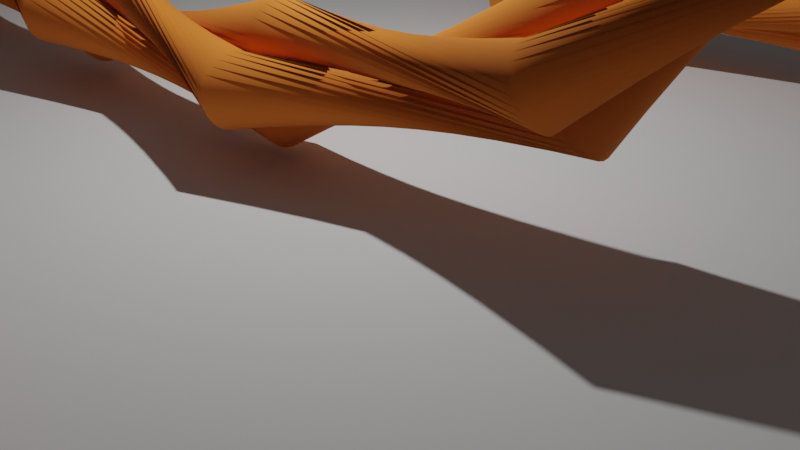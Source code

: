 # Source: 3StrandRope.blend  (saved by Blender 3.2.3; exported with 4.5.12 LTS)
import bpy
from mathutils import Matrix  # noqa: F401  (used for matrix-valued properties, if any)

bpy.ops.wm.read_factory_settings(use_empty=True)
scene = bpy.context.scene
scene.name = 'Scene'

# ---- collections
col_collection = bpy.data.collections.new('Collection'); scene.collection.children.link(col_collection)

# ---- materials (node trees are filled in below, after node groups)
mat_material_001 = bpy.data.materials.new('Material.001')

# ---- node groups
ng_3_strand_rope = bpy.data.node_groups.new('3 Strand Rope', 'GeometryNodeTree')
_s = ng_3_strand_rope.interface.new_socket(name='Mesh', in_out='OUTPUT', socket_type='NodeSocketGeometry')
_s = ng_3_strand_rope.interface.new_socket(name='Curve', in_out='INPUT', socket_type='NodeSocketGeometry')
_s = ng_3_strand_rope.interface.new_socket(name='Quality', in_out='INPUT', socket_type='NodeSocketInt')
_s = ng_3_strand_rope.interface.new_socket(name='Twist', in_out='INPUT', socket_type='NodeSocketFloat')
_s.default_value = 1.16
_s.min_value = -1e+04
_s.max_value = 1e+04
_s = ng_3_strand_rope.interface.new_socket(name='Fill Caps', in_out='INPUT', socket_type='NodeSocketBool')
_s.default_value = True
_s = ng_3_strand_rope.interface.new_socket(name='Rope Radius', in_out='INPUT', socket_type='NodeSocketFloat')
_s.subtype = 'DISTANCE'
_s.default_value = 0.43
_s.min_value = 0.0
_s.max_value = 597.2
ng_3_strand_rope.is_modifier = True
_N = ng_3_strand_rope.nodes; _L = ng_3_strand_rope.links
n0 = _N.new('GeometryNodeResampleCurve'); n0.name = 'Resample Curve'; n0.location = (-401, 269)
n0.keep_last_segment = False
n0.inputs[3].default_value = 0.438
n1 = _N.new('ShaderNodeMath'); n1.name = 'Math'; n1.location = (86, 216)
n1.operation = 'MULTIPLY'
n2 = _N.new('GeometryNodeSplineParameter'); n2.name = 'Spline Parameter'; n2.location = (-84, 205)
n3 = _N.new('GeometryNodeCurveToMesh'); n3.name = 'Curve to Mesh'; n3.location = (653, 120)
n4 = _N.new('NodeReroute'); n4.name = 'Reroute.003'; n4.location = (-755, 24)
n4.width = 16
n4.socket_idname = 'NodeSocketFloatDistance'
n5 = _N.new('NodeReroute'); n5.name = 'Reroute.005'; n5.location = (-755, 69)
n5.width = 16
n5.socket_idname = 'NodeSocketFloat'
n6 = _N.new('NodeReroute'); n6.name = 'Reroute.007'; n6.location = (-755, 128)
n6.width = 16
n6.socket_idname = 'NodeSocketGeometry'
n7 = _N.new('ShaderNodeMath'); n7.name = 'Math.005'; n7.location = (-789, -80)
n7.inputs[0].default_value = 1.0
n8 = _N.new('GeometryNodeCurvePrimitiveCircle'); n8.name = 'Curve Circle.001'; n8.location = (-87, -122)
n8.inputs[0].default_value = 26
n9 = _N.new('GeometryNodeCurvePrimitiveCircle'); n9.name = 'Curve Circle'; n9.location = (-85, 21)
n9.inputs[0].default_value = 3
n10 = _N.new('ShaderNodeMath'); n10.name = 'Math.001'; n10.location = (-470, -220)
n10.operation = 'COSINE'
n10.inputs[0].default_value = 0.5236
n11 = _N.new('ShaderNodeMath'); n11.name = 'Math.002'; n11.location = (-302, -102)
n11.operation = 'MULTIPLY'
n12 = _N.new('GeometryNodeInstanceOnPoints'); n12.name = 'Instance on Points'; n12.location = (94, 20)
n13 = _N.new('GeometryNodeRealizeInstances'); n13.name = 'Realize Instances'; n13.location = (276, 12)
n14 = _N.new('GeometryNodeSetCurveTilt'); n14.name = 'Set Curve Tilt'; n14.location = (321, 297)
n15 = _N.new('NodeReroute'); n15.name = 'Reroute'; n15.location = (505, -23)
n15.width = 16
n15.socket_idname = 'NodeSocketGeometry'
n16 = _N.new('NodeGroupOutput'); n16.name = 'Group Output'; n16.location = (841, 121)
n17 = _N.new('NodeReroute'); n17.name = 'Reroute.001'; n17.location = (504, 44)
n17.width = 16
n17.socket_idname = 'NodeSocketBool'
n18 = _N.new('NodeReroute'); n18.name = 'Reroute.004'; n18.location = (-755, 44)
n18.width = 16
n18.socket_idname = 'NodeSocketBool'
n19 = _N.new('ShaderNodeMath'); n19.name = 'Math.004'; n19.location = (-960, -183)
n19.operation = 'COSINE'
n19.inputs[0].default_value = 0.5236
n20 = _N.new('ShaderNodeMath'); n20.name = 'Math.003'; n20.location = (-597, 20)
n20.operation = 'DIVIDE'
n21 = _N.new('GeometryNodeSetSplineResolution'); n21.name = 'Set Spline Resolution'; n21.location = (-621, 227)
n22 = _N.new('NodeGroupInput'); n22.name = 'Group Input'; n22.location = (-1030, 149)
n23 = _N.new('NodeReroute'); n23.name = 'Reroute.002'; n23.location = (-754, 94)
n23.width = 16
n23.socket_idname = 'NodeSocketInt'
n24 = _N.new('GeometryNodeInputNamedAttribute'); n24.name = 'Named Attribute'; n24.location = (628, 120)
n24.inputs[0].default_value = 'radius'
n25 = _N.new('GeometryNodeSwitch'); n25.name = 'Switch'; n25.location = (628, 120)
n25.input_type = 'FLOAT'
n25.inputs[1].default_value = 1.0
_L.new(n21.outputs[0], n0.inputs[0])
_L.new(n9.outputs[0], n12.inputs[0])
_L.new(n8.outputs[0], n12.inputs[2])
_L.new(n15.outputs[0], n3.inputs[1])
_L.new(n14.outputs[0], n3.inputs[0])
_L.new(n12.outputs[0], n13.inputs[0])
_L.new(n0.outputs[0], n14.inputs[0])
_L.new(n1.outputs[0], n14.inputs[2])
_L.new(n2.outputs[1], n1.inputs[0])
_L.new(n5.outputs[0], n1.inputs[1])
_L.new(n17.outputs[0], n3.inputs[3])
_L.new(n11.outputs[0], n8.inputs[4])
_L.new(n10.outputs[0], n11.inputs[1])
_L.new(n4.outputs[0], n20.inputs[0])
_L.new(n19.outputs[0], n7.inputs[1])
_L.new(n7.outputs[0], n20.inputs[1])
_L.new(n20.outputs[0], n9.inputs[4])
_L.new(n20.outputs[0], n11.inputs[0])
_L.new(n3.outputs[0], n16.inputs[0])
_L.new(n18.outputs[0], n17.inputs[0])
_L.new(n22.outputs[4], n4.inputs[0])
_L.new(n22.outputs[3], n18.inputs[0])
_L.new(n22.outputs[2], n5.inputs[0])
_L.new(n22.outputs[0], n6.inputs[0])
_L.new(n13.outputs[0], n15.inputs[0])
_L.new(n6.outputs[0], n21.inputs[0])
_L.new(n23.outputs[0], n21.inputs[2])
_L.new(n22.outputs[1], n23.inputs[0])
_L.new(n24.outputs[1], n25.inputs[0])
_L.new(n24.outputs[0], n25.inputs[2])
_L.new(n25.outputs[0], n3.inputs[2])
n16.is_active_output = True
ng_geometry_nodes_002 = bpy.data.node_groups.new('Geometry Nodes.002', 'GeometryNodeTree')
_s = ng_geometry_nodes_002.interface.new_socket(name='Geometry', in_out='OUTPUT', socket_type='NodeSocketGeometry')
_s = ng_geometry_nodes_002.interface.new_socket(name='Geometry', in_out='INPUT', socket_type='NodeSocketGeometry')
ng_geometry_nodes_002.is_modifier = True
_N = ng_geometry_nodes_002.nodes; _L = ng_geometry_nodes_002.links
n0 = _N.new('NodeGroupOutput'); n0.name = 'Group Output'; n0.location = (1662, 2)
n1 = _N.new('NodeGroupInput'); n1.name = 'Group Input'; n1.location = (1011, 12)
n2 = _N.new('GeometryNodeSetMaterial'); n2.name = 'Set Material'; n2.location = (1469, 19)
n2.inputs[2].default_value = mat_material_001
n3 = _N.new('GeometryNodeGroup'); n3.name = 'Group'; n3.location = (1221, 39)
n3.width = 196
n3.node_tree = ng_3_strand_rope
n3.inputs[1].default_value = 40
n3.inputs[2].default_value = 0.5432
n3.inputs[3].default_value = False
n3.inputs[4].default_value = 0.93
_L.new(n2.outputs[0], n0.inputs[0])
_L.new(n1.outputs[0], n3.inputs[0])
_L.new(n3.outputs[0], n2.inputs[0])
n0.is_active_output = True

# ---- material node trees
mat_material_001.use_nodes = True; mat_material_001.node_tree.nodes.clear()
_N = mat_material_001.node_tree.nodes; _L = mat_material_001.node_tree.links
n0 = _N.new('ShaderNodeBsdfPrincipled'); n0.name = 'Principled BSDF'; n0.location = (10, 300)
n0.distribution = 'GGX'
n0.subsurface_method = 'RANDOM_WALK_SKIN'
n0.inputs[0].default_value = (0.8, 0.2215, 0.03287, 1.0)
n0.inputs[2].default_value = 0.969
n0.inputs[3].default_value = 1.45
n0.inputs[14].default_value = (0.9, 0.6108, 0.5164, 1.0)
n0.inputs[27].default_value = (0.0, 0.0, 0.0, 1.0)
n0.inputs[28].default_value = 1.0
n1 = _N.new('ShaderNodeOutputMaterial'); n1.name = 'Material Output'; n1.location = (300, 300)
_L.new(n0.outputs[0], n1.inputs[0])
n1.is_active_output = True

# ---- world
world_world = bpy.data.worlds.new('World'); scene.world = world_world
world_world.use_nodes = True; world_world.node_tree.nodes.clear()
_N = world_world.node_tree.nodes; _L = world_world.node_tree.links
n0 = _N.new('ShaderNodeOutputWorld'); n0.name = 'World Output'; n0.location = (300, 300)
n1 = _N.new('ShaderNodeBackground'); n1.name = 'Background'; n1.location = (10, 300)
n1.inputs[0].default_value = (0.05088, 0.05088, 0.05088, 1.0)
_L.new(n1.outputs[0], n0.inputs[0])
n0.is_active_output = True
world_world.color = (0.05088, 0.05088, 0.05088)
world_world.use_sun_shadow = False
world_world.sun_shadow_jitter_overblur = 0.0

# ---- cameras
cam_camera = bpy.data.cameras.new('Camera')
cam_camera.clip_end = 100.0
cam_camera.ortho_scale = 7.314

# ---- lights
light_light = bpy.data.lights.new('Light', 'POINT')
light_light.transmission_factor = 0.0
light_light.energy = 1000.0
light_light.shadow_soft_size = 0.1
light_light.shadow_maximum_resolution = 0.006
light_light.use_absolute_resolution = True

# ---- meshes
me_plane = bpy.data.meshes.new('Plane')
me_plane.from_pydata([(-1.0, -1.0, 0.0), (1.0, -1.0, 0.0), (-1.0, 1.0, 0.0), (1.0, 1.0, 0.0)], [], [(0, 1, 3, 2)])
_uv = me_plane.uv_layers.new(name='UVMap')
_uv.uv.foreach_set('vector', [0.0, 0.0, 1.0, 0.0, 1.0, 1.0, 0.0, 1.0])
me_plane.use_remesh_fix_poles = True
me_plane.use_remesh_preserve_attributes = False
me_plane.update()

# ---- curves / text
cu_beziercurve = bpy.data.curves.new('BezierCurve', 'CURVE')
cu_beziercurve.dimensions = '3D'
_sp = cu_beziercurve.splines.new('BEZIER'); _sp.bezier_points.add(3)
_sp.bezier_points.foreach_set('co', [-18.88, -0.7363, 1.483, -8.188, -0.03727, -4.149, -1.025, 0.009031, -4.321, 11.07, 1.969, 2.93])
_sp.bezier_points.foreach_set('handle_left', [-20.58, -0.8639, 3.308, -14.61, -0.1111, -3.999, -5.975, 0.008935, -4.23, 4.18, 3.582, 1.299])
_sp.bezier_points.foreach_set('handle_right', [-13.01, -0.2951, -4.827, -4.977, -0.0003832, -4.224, 3.926, 0.009127, -4.412, 12.01, 1.746, 3.155])
for _p, _l, _r in zip(_sp.bezier_points, ['ALIGNED', 'ALIGNED', 'ALIGNED', 'ALIGNED'], ['ALIGNED', 'ALIGNED', 'ALIGNED', 'ALIGNED']): _p.handle_left_type = _l; _p.handle_right_type = _r
_sp.order_u = 0
_sp.order_v = 0
_sp = cu_beziercurve.splines.new('BEZIER'); _sp.bezier_points.add(6)
_sp.bezier_points.foreach_set('co', [-15.65, -7.101, -4.252, -8.832, -4.638, -4.252, 9.61, -7.922, -4.252, 15.99, 5.404, -4.252, 6.641, 7.804, -4.252, -5.421, 6.035, -4.252, -9.084, 9.761, -4.252])
_sp.bezier_points.foreach_set('handle_left', [-16.73, -9.263, -4.252, -11.24, -4.4, -4.252, 6.426, -9.241, -4.252, 21.15, 1.931, -4.252, 9.7, 8.798, -4.252, -1.477, 5.056, -4.252, -7.526, 8.982, -4.252])
_sp.bezier_points.foreach_set('handle_right', [-14.57, -4.939, -4.252, -5.402, -4.978, -4.252, 15.36, -5.54, -4.252, 13.32, 7.199, -4.252, 2.777, 6.547, -4.252, -7.112, 6.455, -4.252, -10.64, 10.54, -4.252])
for _p, _l, _r in zip(_sp.bezier_points, ['ALIGNED', 'ALIGNED', 'ALIGNED', 'ALIGNED', 'ALIGNED', 'ALIGNED', 'ALIGNED'], ['ALIGNED', 'ALIGNED', 'ALIGNED', 'ALIGNED', 'ALIGNED', 'ALIGNED', 'ALIGNED']): _p.handle_left_type = _l; _p.handle_right_type = _r
_sp.order_u = 0
_sp.order_v = 0
cu_beziercurve.materials.append(mat_material_001)
cu_beziercurve.use_path = True
cu_beziercurve.fill_mode = 'FULL'

# ---- objects
ob_light = bpy.data.objects.new('Light', light_light)
ob_camera = bpy.data.objects.new('Camera', cam_camera)
ob_beziercurve = bpy.data.objects.new('BezierCurve', cu_beziercurve)
ob_plane = bpy.data.objects.new('Plane', me_plane)

# ---- transforms, parenting, visibility, modifiers, constraints
ob_light.location = (-1.818, 1.005, 6.588)
ob_light.rotation_euler = (0.6503, 0.05522, 1.866)
ob_light.lock_rotations_4d = False
ob_light.empty_display_type = 'ARROWS'
ob_light.color = (0.0, 0.0, 0.0, 0.0)
ob_light.lineart.crease_threshold = 0.0
ob_camera.location = (7.359, -6.926, 4.958)
ob_camera.rotation_euler = (1.109, 0.0, 0.8149)
ob_camera.lock_rotations_4d = False
ob_camera.empty_display_type = 'ARROWS'
ob_camera.color = (0.0, 0.0, 0.0, 0.0)
ob_camera.display_type = 'WIRE'
ob_camera.lineart.crease_threshold = 0.0
ob_beziercurve.location = (-0.3806, -5.796e-08, 5.273)
_m = ob_beziercurve.modifiers.new('GeometryNodes', 'NODES')
_m.node_group = ng_geometry_nodes_002
ob_plane.location = (0.0, 0.0, 0.0)
ob_plane.scale = (-19.26, -19.26, -19.26)

# ---- collection membership
col_collection.objects.link(ob_light)
col_collection.objects.link(ob_camera)
col_collection.objects.link(ob_beziercurve)
col_collection.objects.link(ob_plane)

# ---- scene / render settings (as saved in the file)
scene.camera = ob_camera
scene.frame_start = 1; scene.frame_end = 250; scene.frame_set(1)
scene.render.engine = 'CYCLES'
scene.cycles.sampling_pattern = 'TABULATED_SOBOL'
scene.cycles.use_light_tree = False
scene.view_settings.view_transform = 'Filmic'
bpy.context.view_layer.update()
